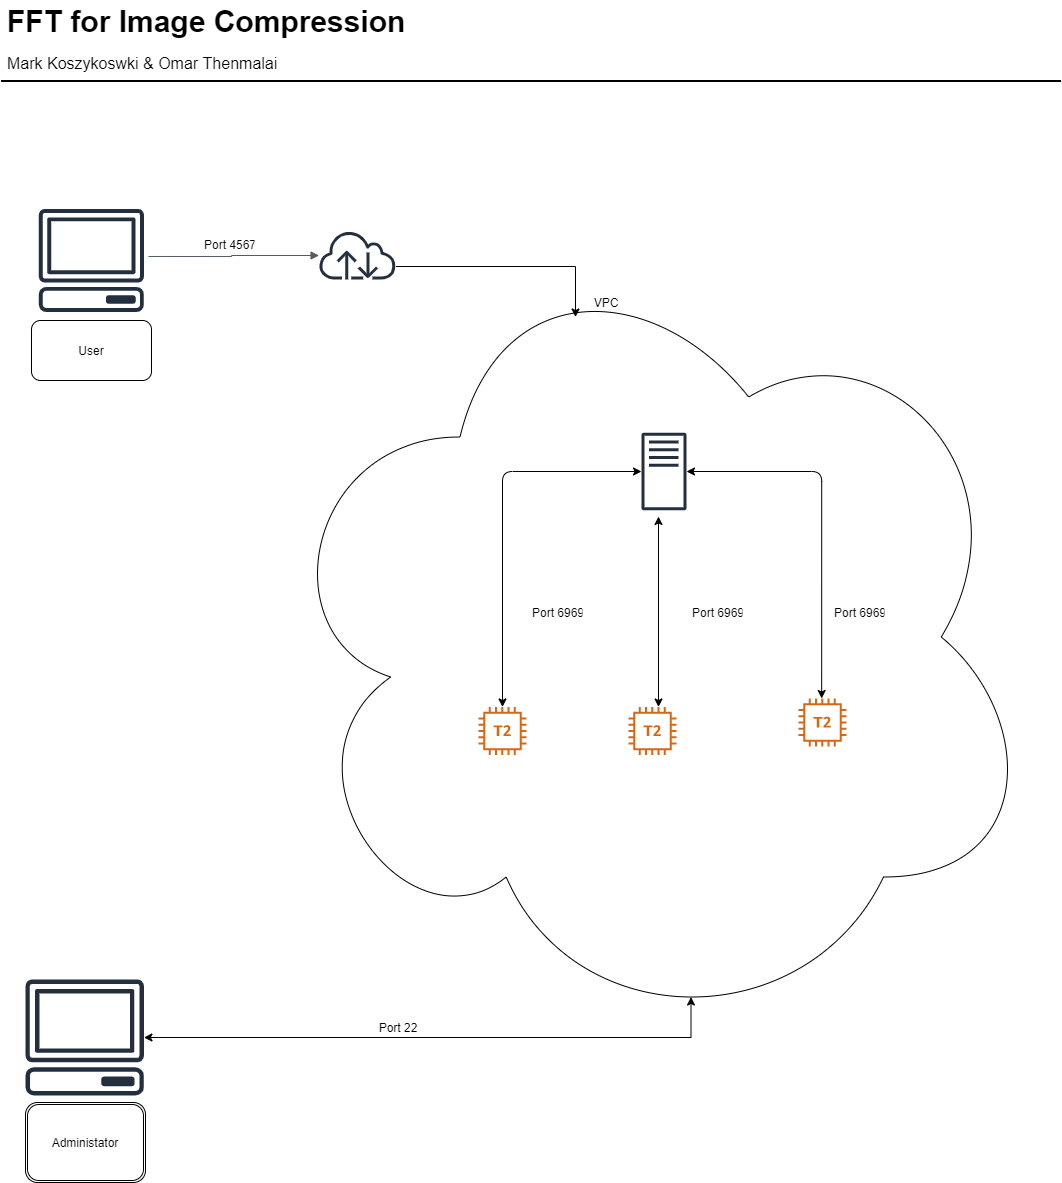

The diagram above was exported from draw.io. Its source (the exported page's mxGraphModel, read from the mxfile embedded in the PNG):
<mxGraphModel dx="1422" dy="762" grid="1" gridSize="10" guides="1" tooltips="1" connect="1" arrows="1" fold="1" page="1" pageScale="1" pageWidth="1169" pageHeight="827" math="0" shadow="0">
  <root>
    <mxCell id="0" />
    <mxCell id="1" parent="0" />
    <mxCell id="ide3pxbjWZtkUPOHROXm-6" value="" style="ellipse;shape=cloud;whiteSpace=wrap;html=1;" parent="1" vertex="1">
      <mxGeometry x="319" y="300.5" width="770" height="800" as="geometry" />
    </mxCell>
    <mxCell id="-QjtrjUzRDEMRZ5MF8oH-47" value="FFT for Image Compression" style="text;html=1;resizable=0;points=[];autosize=1;align=left;verticalAlign=top;spacingTop=-4;fontSize=30;fontStyle=1" parent="1" vertex="1">
      <mxGeometry x="56.5" y="64.5" width="410" height="40" as="geometry" />
    </mxCell>
    <mxCell id="-QjtrjUzRDEMRZ5MF8oH-48" value="Mark Koszykoswki &amp;amp; Omar Thenmalai" style="text;html=1;resizable=0;points=[];autosize=1;align=left;verticalAlign=top;spacingTop=-4;fontSize=16;" parent="1" vertex="1">
      <mxGeometry x="56.5" y="114.5" width="290" height="20" as="geometry" />
    </mxCell>
    <mxCell id="SCVMTBWpLvtzJIhz15lM-1" value="" style="line;strokeWidth=2;html=1;fontSize=14;" parent="1" vertex="1">
      <mxGeometry x="52.5" y="139.5" width="1060" height="10" as="geometry" />
    </mxCell>
    <mxCell id="ide3pxbjWZtkUPOHROXm-1" value="" style="outlineConnect=0;fontColor=#232F3E;gradientColor=none;fillColor=#232F3E;strokeColor=none;dashed=0;verticalLabelPosition=bottom;verticalAlign=top;align=center;html=1;fontSize=12;fontStyle=0;aspect=fixed;pointerEvents=1;shape=mxgraph.aws4.client;" parent="1" vertex="1">
      <mxGeometry x="90" y="272.5" width="105.71" height="103" as="geometry" />
    </mxCell>
    <mxCell id="ide3pxbjWZtkUPOHROXm-3" value="" style="edgeStyle=orthogonalEdgeStyle;html=1;endArrow=block;elbow=vertical;startArrow=none;endFill=1;strokeColor=#545B64;rounded=0;exitX=1.043;exitY=0.461;exitDx=0;exitDy=0;exitPerimeter=0;" parent="1" source="ide3pxbjWZtkUPOHROXm-1" target="ide3pxbjWZtkUPOHROXm-5" edge="1">
      <mxGeometry width="100" relative="1" as="geometry">
        <mxPoint x="230" y="320" as="sourcePoint" />
        <mxPoint x="330" y="320" as="targetPoint" />
      </mxGeometry>
    </mxCell>
    <mxCell id="ide3pxbjWZtkUPOHROXm-7" style="edgeStyle=orthogonalEdgeStyle;rounded=0;orthogonalLoop=1;jettySize=auto;html=1;entryX=0.4;entryY=0.1;entryDx=0;entryDy=0;entryPerimeter=0;" parent="1" source="ide3pxbjWZtkUPOHROXm-5" target="ide3pxbjWZtkUPOHROXm-6" edge="1">
      <mxGeometry relative="1" as="geometry">
        <Array as="points">
          <mxPoint x="627" y="330" />
        </Array>
      </mxGeometry>
    </mxCell>
    <mxCell id="ide3pxbjWZtkUPOHROXm-5" value="" style="outlineConnect=0;fontColor=#232F3E;gradientColor=none;fillColor=#232F3E;strokeColor=none;dashed=0;verticalLabelPosition=bottom;verticalAlign=top;align=center;html=1;fontSize=12;fontStyle=0;aspect=fixed;pointerEvents=1;shape=mxgraph.aws4.internet;" parent="1" vertex="1">
      <mxGeometry x="370" y="295" width="78" height="48" as="geometry" />
    </mxCell>
    <mxCell id="ide3pxbjWZtkUPOHROXm-8" value="" style="outlineConnect=0;fontColor=#232F3E;gradientColor=none;fillColor=#232F3E;strokeColor=none;dashed=0;verticalLabelPosition=bottom;verticalAlign=top;align=center;html=1;fontSize=12;fontStyle=0;aspect=fixed;pointerEvents=1;shape=mxgraph.aws4.traditional_server;" parent="1" vertex="1">
      <mxGeometry x="693" y="496" width="45" height="78" as="geometry" />
    </mxCell>
    <mxCell id="ide3pxbjWZtkUPOHROXm-9" value="" style="outlineConnect=0;fontColor=#232F3E;gradientColor=none;fillColor=#D86613;strokeColor=none;dashed=0;verticalLabelPosition=bottom;verticalAlign=top;align=center;html=1;fontSize=12;fontStyle=0;aspect=fixed;pointerEvents=1;shape=mxgraph.aws4.t2_instance;" parent="1" vertex="1">
      <mxGeometry x="530" y="770.5" width="48" height="48" as="geometry" />
    </mxCell>
    <mxCell id="ide3pxbjWZtkUPOHROXm-10" value="" style="outlineConnect=0;fontColor=#232F3E;gradientColor=none;fillColor=#D86613;strokeColor=none;dashed=0;verticalLabelPosition=bottom;verticalAlign=top;align=center;html=1;fontSize=12;fontStyle=0;aspect=fixed;pointerEvents=1;shape=mxgraph.aws4.t2_instance;" parent="1" vertex="1">
      <mxGeometry x="680" y="770.5" width="48" height="48" as="geometry" />
    </mxCell>
    <mxCell id="ide3pxbjWZtkUPOHROXm-11" value="" style="outlineConnect=0;fontColor=#232F3E;gradientColor=none;fillColor=#D86613;strokeColor=none;dashed=0;verticalLabelPosition=bottom;verticalAlign=top;align=center;html=1;fontSize=12;fontStyle=0;aspect=fixed;pointerEvents=1;shape=mxgraph.aws4.t2_instance;" parent="1" vertex="1">
      <mxGeometry x="850" y="762" width="48" height="48" as="geometry" />
    </mxCell>
    <mxCell id="ide3pxbjWZtkUPOHROXm-16" value="" style="edgeStyle=segmentEdgeStyle;endArrow=classic;html=1;endFill=1;startArrow=classic;startFill=1;" parent="1" source="ide3pxbjWZtkUPOHROXm-9" target="ide3pxbjWZtkUPOHROXm-8" edge="1">
      <mxGeometry width="50" height="50" relative="1" as="geometry">
        <mxPoint x="810" y="680" as="sourcePoint" />
        <mxPoint x="860" y="630" as="targetPoint" />
        <Array as="points">
          <mxPoint x="554" y="535" />
        </Array>
      </mxGeometry>
    </mxCell>
    <mxCell id="ide3pxbjWZtkUPOHROXm-17" value="" style="edgeStyle=segmentEdgeStyle;endArrow=classic;html=1;endFill=1;startArrow=classic;startFill=1;" parent="1" source="ide3pxbjWZtkUPOHROXm-10" edge="1">
      <mxGeometry width="50" height="50" relative="1" as="geometry">
        <mxPoint x="730.0000000000005" y="759.44" as="sourcePoint" />
        <mxPoint x="710" y="580" as="targetPoint" />
        <Array as="points" />
      </mxGeometry>
    </mxCell>
    <mxCell id="ide3pxbjWZtkUPOHROXm-18" value="" style="edgeStyle=segmentEdgeStyle;endArrow=classic;html=1;endFill=1;startArrow=classic;startFill=1;" parent="1" target="ide3pxbjWZtkUPOHROXm-8" edge="1">
      <mxGeometry width="50" height="50" relative="1" as="geometry">
        <mxPoint x="873.17" y="762" as="sourcePoint" />
        <mxPoint x="870" y="590" as="targetPoint" />
        <Array as="points">
          <mxPoint x="873" y="535" />
        </Array>
      </mxGeometry>
    </mxCell>
    <mxCell id="ide3pxbjWZtkUPOHROXm-19" value="User" style="rounded=1;whiteSpace=wrap;html=1;" parent="1" vertex="1">
      <mxGeometry x="83" y="384" width="120" height="60" as="geometry" />
    </mxCell>
    <mxCell id="ide3pxbjWZtkUPOHROXm-20" value="Port 4567" style="text;strokeColor=none;fillColor=none;align=left;verticalAlign=top;spacingLeft=4;spacingRight=4;overflow=hidden;rotatable=0;points=[[0,0.5],[1,0.5]];portConstraint=eastwest;" parent="1" vertex="1">
      <mxGeometry x="250" y="295" width="60" height="26" as="geometry" />
    </mxCell>
    <mxCell id="ide3pxbjWZtkUPOHROXm-21" value="Port 6969" style="text;strokeColor=none;fillColor=none;align=left;verticalAlign=top;spacingLeft=4;spacingRight=4;overflow=hidden;rotatable=0;points=[[0,0.5],[1,0.5]];portConstraint=eastwest;" parent="1" vertex="1">
      <mxGeometry x="880" y="663" width="60" height="26" as="geometry" />
    </mxCell>
    <mxCell id="ide3pxbjWZtkUPOHROXm-22" value="Port 6969" style="text;strokeColor=none;fillColor=none;align=left;verticalAlign=top;spacingLeft=4;spacingRight=4;overflow=hidden;rotatable=0;points=[[0,0.5],[1,0.5]];portConstraint=eastwest;" parent="1" vertex="1">
      <mxGeometry x="738" y="663" width="60" height="26" as="geometry" />
    </mxCell>
    <mxCell id="ide3pxbjWZtkUPOHROXm-23" value="Port 6969" style="text;strokeColor=none;fillColor=none;align=left;verticalAlign=top;spacingLeft=4;spacingRight=4;overflow=hidden;rotatable=0;points=[[0,0.5],[1,0.5]];portConstraint=eastwest;" parent="1" vertex="1">
      <mxGeometry x="578" y="663" width="60" height="26" as="geometry" />
    </mxCell>
    <mxCell id="ide3pxbjWZtkUPOHROXm-25" style="edgeStyle=orthogonalEdgeStyle;rounded=0;orthogonalLoop=1;jettySize=auto;html=1;entryX=0.55;entryY=0.95;entryDx=0;entryDy=0;entryPerimeter=0;startArrow=classic;startFill=1;endArrow=classic;endFill=1;" parent="1" source="ide3pxbjWZtkUPOHROXm-24" target="ide3pxbjWZtkUPOHROXm-6" edge="1">
      <mxGeometry relative="1" as="geometry">
        <Array as="points">
          <mxPoint x="743" y="1101" />
        </Array>
      </mxGeometry>
    </mxCell>
    <mxCell id="ide3pxbjWZtkUPOHROXm-24" value="" style="outlineConnect=0;fontColor=#232F3E;gradientColor=none;fillColor=#232F3E;strokeColor=none;dashed=0;verticalLabelPosition=bottom;verticalAlign=top;align=center;html=1;fontSize=12;fontStyle=0;aspect=fixed;pointerEvents=1;shape=mxgraph.aws4.client;" parent="1" vertex="1">
      <mxGeometry x="76.66" y="1043" width="119.05" height="116" as="geometry" />
    </mxCell>
    <mxCell id="ide3pxbjWZtkUPOHROXm-26" value="Administator" style="shape=ext;double=1;rounded=1;whiteSpace=wrap;html=1;" parent="1" vertex="1">
      <mxGeometry x="77" y="1166" width="120" height="80" as="geometry" />
    </mxCell>
    <mxCell id="VBuPgjvfpUOfnnvsEPOb-1" value="Port 22" style="text;html=1;strokeColor=none;fillColor=none;align=center;verticalAlign=middle;whiteSpace=wrap;rounded=0;" vertex="1" parent="1">
      <mxGeometry x="410" y="1080.5" width="80" height="20" as="geometry" />
    </mxCell>
    <mxCell id="VBuPgjvfpUOfnnvsEPOb-2" value="VPC" style="text;html=1;strokeColor=none;fillColor=none;align=center;verticalAlign=middle;whiteSpace=wrap;rounded=0;" vertex="1" parent="1">
      <mxGeometry x="638" y="355.5" width="40" height="20" as="geometry" />
    </mxCell>
  </root>
</mxGraphModel>